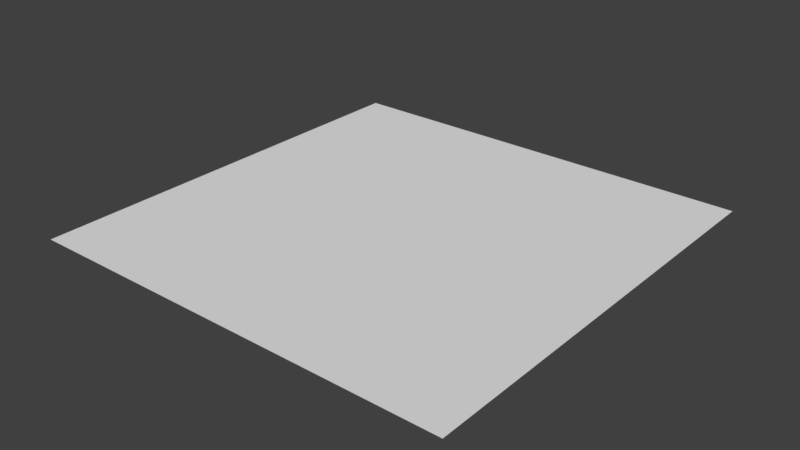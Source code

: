 # Source: scene.blend  (saved by Blender 2.79.0; exported with 4.5.12 LTS)
import bpy
from mathutils import Matrix  # noqa: F401  (used for matrix-valued properties, if any)

bpy.ops.wm.read_factory_settings(use_empty=True)
scene = bpy.context.scene
scene.name = 'Scene'

# ---- collections
col_collection_1 = bpy.data.collections.new('Collection 1'); scene.collection.children.link(col_collection_1)

# ---- world
world_world = bpy.data.worlds.new('World'); scene.world = world_world
world_world.color = (0.05088, 0.05088, 0.05088)
world_world.use_sun_shadow = False
world_world.sun_shadow_jitter_overblur = 0.0
world_world.cycles.sampling_method = 'MANUAL'

# ---- meshes
me_plane = bpy.data.meshes.new('Plane')
me_plane.from_pydata([(-1.0, -1.0, 0.0), (1.0, -1.0, 0.0), (-1.0, 1.0, 0.0), (1.0, 1.0, 0.0)], [], [(0, 1, 3, 2)])
_uv = me_plane.uv_layers.new(name='UVMap')
_uv.uv.foreach_set('vector', [1.49e-07, 1.0, 0.0, 1.49e-07, 1.0, 0.0, 1.0, 1.0])
me_plane.use_remesh_preserve_volume = False
me_plane.use_remesh_preserve_attributes = False
me_plane.use_mirror_vertex_groups = False
me_plane.update()

# ---- objects
ob_plane = bpy.data.objects.new('Plane', me_plane)

# ---- transforms, parenting, visibility, modifiers, constraints
ob_plane.location = (0.0, 0.0, 0.0)
ob_plane.scale = (19.86, 19.86, 19.86)
ob_plane.lineart.crease_threshold = 0.0

# ---- collection membership
col_collection_1.objects.link(ob_plane)

# ---- scene / render settings (as saved in the file)
scene.frame_start = 1; scene.frame_end = 250; scene.frame_set(1)
scene.render.engine = 'BLENDER_EEVEE_NEXT'
scene.render.resolution_percentage = 50
scene.render.dither_intensity = 0.0
scene.cycles.use_denoising = False
scene.cycles.samples = 128
scene.cycles.sampling_pattern = 'TABULATED_SOBOL'
scene.cycles.use_adaptive_sampling = False
scene.cycles.use_light_tree = False
scene.cycles.blur_glossy = 0.0
scene.cycles.sample_clamp_indirect = 0.0
scene.view_settings.view_transform = 'Standard'
bpy.context.view_layer.update()

# ---- added for rendering (the .blend has no active camera and no usable light): camera, sun
cam_auto = bpy.data.cameras.new('AutoCamera')
cam_auto.lens = 50.0
cam_auto.sensor_width = 36.0
cam_auto.clip_end = 1000.0
ob_auto_camera = bpy.data.objects.new('AutoCamera', cam_auto)
scene.collection.objects.link(ob_auto_camera)
ob_auto_camera.location = (51.9763, -62.3715, 41.581)
ob_auto_camera.rotation_euler = (1.09748, -7.21219e-08, 0.694738)
scene.camera = ob_auto_camera
light_auto_sun = bpy.data.lights.new('AutoSun', 'SUN')
light_auto_sun.energy = 3.0
light_auto_sun.angle = 0.0523599
ob_auto_sun = bpy.data.objects.new('AutoSun', light_auto_sun)
scene.collection.objects.link(ob_auto_sun)
ob_auto_sun.rotation_euler = (0.872665, 0.174533, 0.523599)
bpy.context.view_layer.update()
